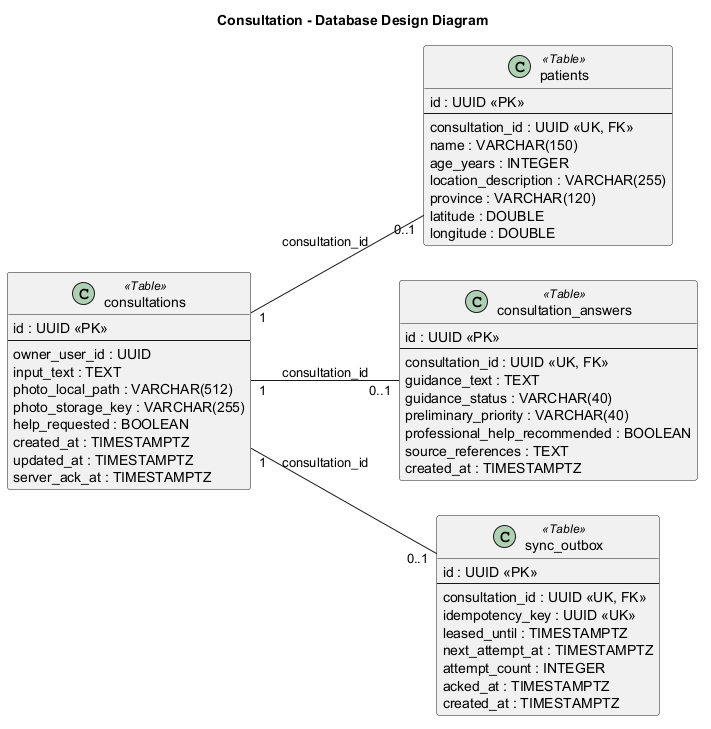

The diagram above was rendered by PlantUML. Its source (embedded in the PNG):
@startuml
left to right direction
hide empty members
skinparam classAttributeIconSize 0
skinparam shadowing false
title Consultation - Database Design Diagram

  class consultations <<Table>> {
    id : UUID <<PK>>
    --
    owner_user_id : UUID
    input_text : TEXT
    photo_local_path : VARCHAR(512)
    photo_storage_key : VARCHAR(255)
    help_requested : BOOLEAN
    created_at : TIMESTAMPTZ
    updated_at : TIMESTAMPTZ
    server_ack_at : TIMESTAMPTZ
  }

  class patients <<Table>> {
    id : UUID <<PK>>
    --
    consultation_id : UUID <<UK, FK>>
    name : VARCHAR(150)
    age_years : INTEGER
    location_description : VARCHAR(255)
    province : VARCHAR(120)
    latitude : DOUBLE
    longitude : DOUBLE
  }

  class consultation_answers <<Table>> {
    id : UUID <<PK>>
    --
    consultation_id : UUID <<UK, FK>>
    guidance_text : TEXT
    guidance_status : VARCHAR(40)
    preliminary_priority : VARCHAR(40)
    professional_help_recommended : BOOLEAN
    source_references : TEXT
    created_at : TIMESTAMPTZ
  }

  class sync_outbox <<Table>> {
    id : UUID <<PK>>
    --
    consultation_id : UUID <<UK, FK>>
    idempotency_key : UUID <<UK>>
    leased_until : TIMESTAMPTZ
    next_attempt_at : TIMESTAMPTZ
    attempt_count : INTEGER
    acked_at : TIMESTAMPTZ
    created_at : TIMESTAMPTZ
}

consultations "1" -- "0..1" patients : consultation_id
consultations "1" -- "0..1" consultation_answers : consultation_id
consultations "1" -- "0..1" sync_outbox : consultation_id

@enduml